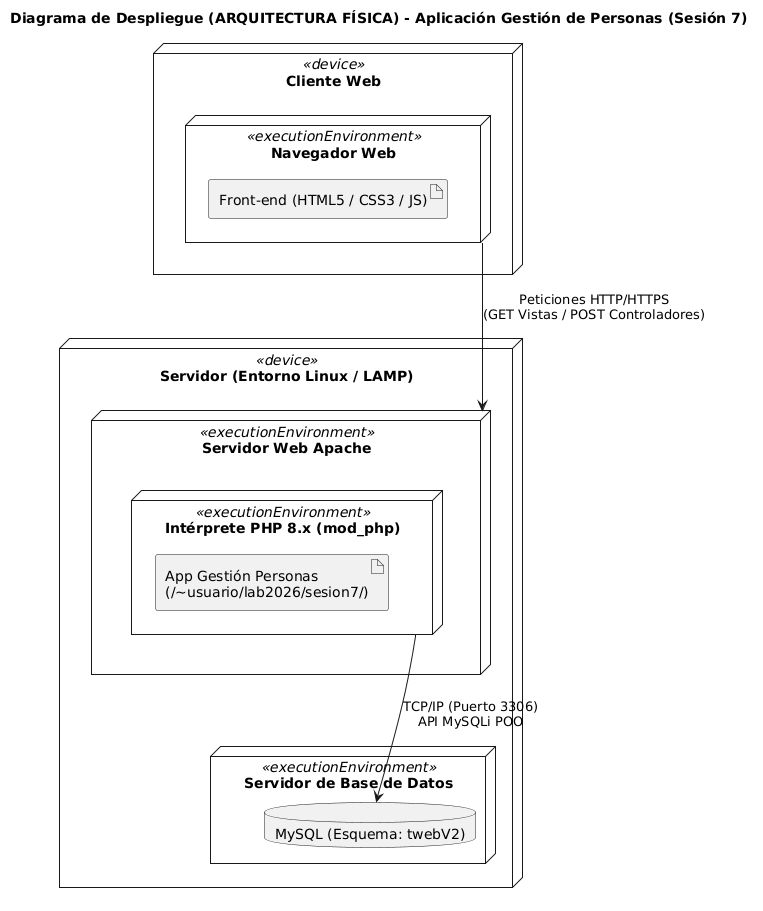

The diagram above was rendered by PlantUML. Its source (embedded in the PNG):
@startuml
title Diagrama de Despliegue (ARQUITECTURA FÍSICA) - Aplicación Gestión de Personas (Sesión 7)

skinparam nodeStyle rectangle
skinparam componentStyle uml2

node "Cliente Web" <<device>> as Cliente {
    node "Navegador Web" <<executionEnvironment>> as Browser {
        artifact "Front-end (HTML5 / CSS3 / JS)" as Frontend
    }
}

node "Servidor (Entorno Linux / LAMP)" <<device>> as Server {
    
    node "Servidor Web Apache" <<executionEnvironment>> as Apache {
        node "Intérprete PHP 8.x (mod_php)" <<executionEnvironment>> as PHP {
            artifact "App Gestión Personas\n(/~usuario/lab2026/sesion7/)" as AppFiles
        }
    }
    
    node "Servidor de Base de Datos" <<executionEnvironment>> as DBServer {
        database "MySQL (Esquema: twebV2)" as MySQL 
    }
}

' Relaciones de red y protocolos
Browser -down-> Apache : "Peticiones HTTP/HTTPS\n(GET Vistas / POST Controladores)"
PHP -down-> MySQL : "TCP/IP (Puerto 3306)\nAPI MySQLi POO"
@enduml